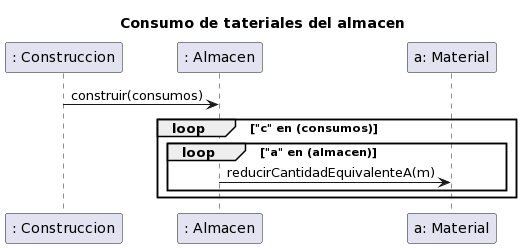

The diagram above was rendered by PlantUML. Its source (embedded in the PNG):
@startuml
title Consumo de tateriales del almacen

": Construccion" -> ": Almacen": construir(consumos)
loop "c" en (consumos)
    loop "a" en (almacen)
        ": Almacen" -> "a: Material": reducirCantidadEquivalenteA(m)
    end loop
end loop
@enduml